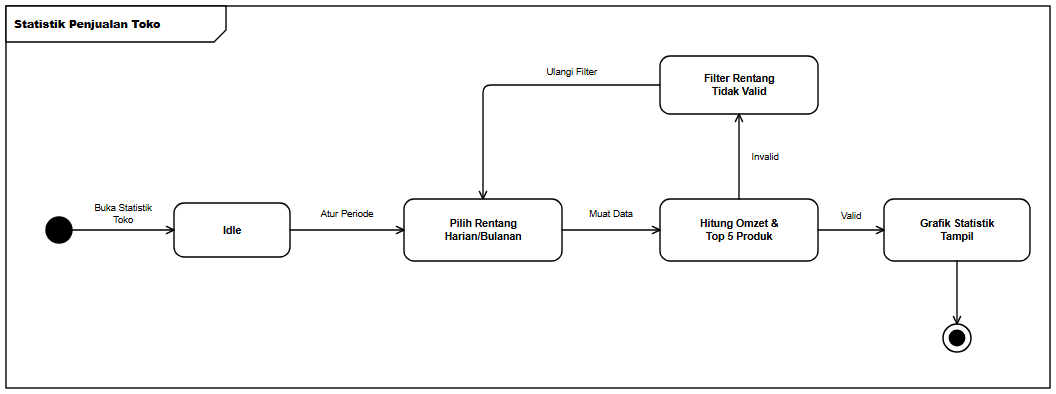

The diagram above was exported from draw.io. Its source (the exported page's mxGraphModel, read from the mxfile embedded in the PNG):
<mxGraphModel dx="1092" dy="430" grid="1" gridSize="10" guides="1" tooltips="1" connect="1" arrows="1" fold="1" page="1" pageScale="1" pageWidth="1092" pageHeight="430" background="#ffffff" math="0" shadow="0">
  <root>
    <mxCell id="0" />
    <mxCell id="1" parent="0" />
    <mxCell id="frame" value="&lt;b&gt;Statistik Penjualan Toko&lt;/b&gt;" style="shape=umlFrame;whiteSpace=wrap;html=1;width=220;height=36;boundedLbl=1;verticalAlign=top;align=left;fillColor=#ffffff;strokeColor=#000000;strokeWidth=1.4;fontFamily=Helvetica;fontSize=11;fontColor=#000000;" vertex="1" parent="1">
      <mxGeometry x="24" y="24" width="1044" height="382" as="geometry" />
    </mxCell>
    <mxCell id="init" value="" style="ellipse;html=1;aspect=fixed;fillColor=#000000;strokeColor=#000000;strokeWidth=1.4;" vertex="1" parent="1">
      <mxGeometry x="64" y="235" width="26" height="26" as="geometry" />
    </mxCell>
    <mxCell id="s_idle" value="&lt;b&gt;Idle&lt;/b&gt;" style="rounded=1;arcSize=20;whiteSpace=wrap;html=1;fillColor=#ffffff;strokeColor=#000000;strokeWidth=1.4;fontFamily=Helvetica;fontSize=10.5;fontColor=#000000;spacingLeft=6;spacingRight=6;" vertex="1" parent="1">
      <mxGeometry x="192" y="221" width="116" height="54" as="geometry" />
    </mxCell>
    <mxCell id="s_act" value="&lt;b&gt;Pilih Rentang&lt;br&gt;Harian/Bulanan&lt;/b&gt;" style="rounded=1;arcSize=20;whiteSpace=wrap;html=1;fillColor=#ffffff;strokeColor=#000000;strokeWidth=1.4;fontFamily=Helvetica;fontSize=10.5;fontColor=#000000;spacingLeft=6;spacingRight=6;" vertex="1" parent="1">
      <mxGeometry x="422" y="217" width="158" height="62" as="geometry" />
    </mxCell>
    <mxCell id="s_chk" value="&lt;b&gt;Hitung Omzet &amp;amp;&lt;br&gt;Top 5 Produk&lt;/b&gt;" style="rounded=1;arcSize=20;whiteSpace=wrap;html=1;fillColor=#ffffff;strokeColor=#000000;strokeWidth=1.4;fontFamily=Helvetica;fontSize=10.5;fontColor=#000000;spacingLeft=6;spacingRight=6;" vertex="1" parent="1">
      <mxGeometry x="678" y="217" width="158" height="62" as="geometry" />
    </mxCell>
    <mxCell id="s_ok" value="&lt;b&gt;Grafik Statistik&lt;br&gt;Tampil&lt;/b&gt;" style="rounded=1;arcSize=20;whiteSpace=wrap;html=1;fillColor=#ffffff;strokeColor=#000000;strokeWidth=1.4;fontFamily=Helvetica;fontSize=10.5;fontColor=#000000;spacingLeft=6;spacingRight=6;" vertex="1" parent="1">
      <mxGeometry x="902" y="217" width="146" height="62" as="geometry" />
    </mxCell>
    <mxCell id="s_fail" value="&lt;b&gt;Filter Rentang&lt;br&gt;Tidak Valid&lt;/b&gt;" style="rounded=1;arcSize=20;whiteSpace=wrap;html=1;fillColor=#ffffff;strokeColor=#000000;strokeWidth=1.4;fontFamily=Helvetica;fontSize=10.5;fontColor=#000000;spacingLeft=6;spacingRight=6;" vertex="1" parent="1">
      <mxGeometry x="678" y="74" width="158" height="58" as="geometry" />
    </mxCell>
    <mxCell id="final" value="" style="ellipse;html=1;shape=endState;aspect=fixed;fillColor=#000000;strokeColor=#000000;strokeWidth=1.5;" vertex="1" parent="1">
      <mxGeometry x="961" y="342" width="28" height="28" as="geometry" />
    </mxCell>
    <mxCell id="e1" value="Buka Statistik&lt;br&gt;Toko" style="edgeStyle=orthogonalEdgeStyle;rounded=1;arcSize=8;jumpStyle=arc;jumpSize=7;orthogonalLoop=1;jettySize=auto;html=1;endArrow=open;endFill=0;endSize=8;strokeColor=#000000;strokeWidth=1.35;fontFamily=Helvetica;fontSize=9.5;fontColor=#000000;labelBackgroundColor=#ffffff;exitX=1;exitY=0.5;exitDx=0;exitDy=0;exitPerimeter=0;entryX=0;entryY=0.5;entryDx=0;entryDy=0;entryPerimeter=0;" edge="1" parent="1" source="init" target="s_idle">
      <mxGeometry relative="1" as="geometry">
        <mxPoint y="-16" as="offset" />
      </mxGeometry>
    </mxCell>
    <mxCell id="e2" value="Atur Periode" style="edgeStyle=orthogonalEdgeStyle;rounded=1;arcSize=8;jumpStyle=arc;jumpSize=7;orthogonalLoop=1;jettySize=auto;html=1;endArrow=open;endFill=0;endSize=8;strokeColor=#000000;strokeWidth=1.35;fontFamily=Helvetica;fontSize=9.5;fontColor=#000000;labelBackgroundColor=#ffffff;exitX=1;exitY=0.5;exitDx=0;exitDy=0;exitPerimeter=0;entryX=0;entryY=0.5;entryDx=0;entryDy=0;entryPerimeter=0;" edge="1" parent="1" source="s_idle" target="s_act">
      <mxGeometry relative="1" as="geometry">
        <mxPoint y="-16" as="offset" />
      </mxGeometry>
    </mxCell>
    <mxCell id="e3" value="Muat Data" style="edgeStyle=orthogonalEdgeStyle;rounded=1;arcSize=8;jumpStyle=arc;jumpSize=7;orthogonalLoop=1;jettySize=auto;html=1;endArrow=open;endFill=0;endSize=8;strokeColor=#000000;strokeWidth=1.35;fontFamily=Helvetica;fontSize=9.5;fontColor=#000000;labelBackgroundColor=#ffffff;exitX=1;exitY=0.5;exitDx=0;exitDy=0;exitPerimeter=0;entryX=0;entryY=0.5;entryDx=0;entryDy=0;entryPerimeter=0;" edge="1" parent="1" source="s_act" target="s_chk">
      <mxGeometry relative="1" as="geometry">
        <mxPoint y="-16" as="offset" />
      </mxGeometry>
    </mxCell>
    <mxCell id="e4" value="Valid" style="edgeStyle=orthogonalEdgeStyle;rounded=1;arcSize=8;jumpStyle=arc;jumpSize=7;orthogonalLoop=1;jettySize=auto;html=1;endArrow=open;endFill=0;endSize=8;strokeColor=#000000;strokeWidth=1.35;fontFamily=Helvetica;fontSize=9.5;fontColor=#000000;labelBackgroundColor=#ffffff;exitX=1;exitY=0.5;exitDx=0;exitDy=0;exitPerimeter=0;entryX=0;entryY=0.5;entryDx=0;entryDy=0;entryPerimeter=0;" edge="1" parent="1" source="s_chk" target="s_ok">
      <mxGeometry relative="1" as="geometry">
        <mxPoint y="-14" as="offset" />
      </mxGeometry>
    </mxCell>
    <mxCell id="e5" value="" style="edgeStyle=orthogonalEdgeStyle;rounded=1;arcSize=8;jumpStyle=arc;jumpSize=7;orthogonalLoop=1;jettySize=auto;html=1;endArrow=open;endFill=0;endSize=8;strokeColor=#000000;strokeWidth=1.35;fontFamily=Helvetica;fontSize=9.5;fontColor=#000000;labelBackgroundColor=#ffffff;exitX=0.5;exitY=1;exitDx=0;exitDy=0;exitPerimeter=0;entryX=0.5;entryY=0;entryDx=0;entryDy=0;entryPerimeter=0;" edge="1" parent="1" source="s_ok" target="final">
      <mxGeometry relative="1" as="geometry" />
    </mxCell>
    <mxCell id="e6" value="Invalid" style="edgeStyle=orthogonalEdgeStyle;rounded=1;arcSize=8;jumpStyle=arc;jumpSize=7;orthogonalLoop=1;jettySize=auto;html=1;endArrow=open;endFill=0;endSize=8;strokeColor=#000000;strokeWidth=1.35;fontFamily=Helvetica;fontSize=9.5;fontColor=#000000;labelBackgroundColor=#ffffff;exitX=0.5;exitY=0;exitDx=0;exitDy=0;exitPerimeter=0;entryX=0.5;entryY=1;entryDx=0;entryDy=0;entryPerimeter=0;" edge="1" parent="1" source="s_chk" target="s_fail">
      <mxGeometry relative="1" as="geometry">
        <mxPoint x="26" as="offset" />
      </mxGeometry>
    </mxCell>
    <mxCell id="e7" value="Ulangi Filter" style="edgeStyle=orthogonalEdgeStyle;rounded=1;arcSize=8;jumpStyle=arc;jumpSize=7;orthogonalLoop=1;jettySize=auto;html=1;endArrow=open;endFill=0;endSize=8;strokeColor=#000000;strokeWidth=1.35;fontFamily=Helvetica;fontSize=9.5;fontColor=#000000;labelBackgroundColor=#ffffff;exitX=0;exitY=0.5;exitDx=0;exitDy=0;exitPerimeter=0;entryX=0.5;entryY=0;entryDx=0;entryDy=0;entryPerimeter=0;" edge="1" parent="1" source="s_fail" target="s_act">
      <mxGeometry x="-0.3918" relative="1" as="geometry">
        <Array as="points">
          <mxPoint x="501" y="103" />
        </Array>
        <mxPoint y="-13" as="offset" />
      </mxGeometry>
    </mxCell>
  </root>
</mxGraphModel>